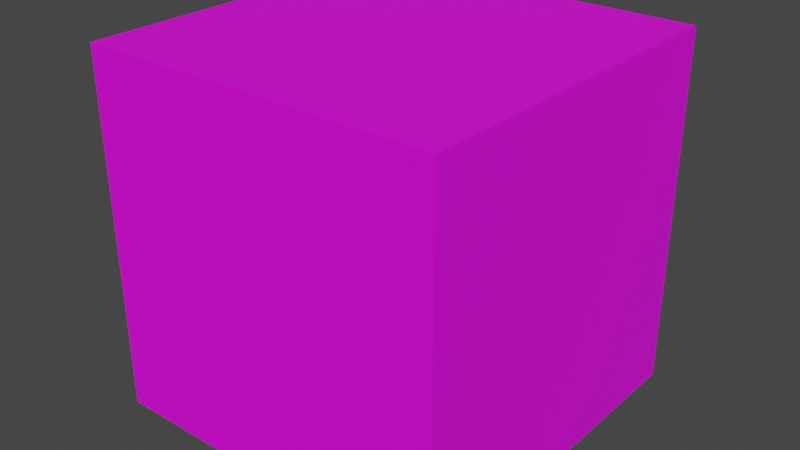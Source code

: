 # Source: 33_udim.blend  (saved by Blender 4.1.3; exported with 4.5.12 LTS)
import bpy
from mathutils import Matrix  # noqa: F401  (used for matrix-valued properties, if any)

bpy.ops.wm.read_factory_settings(use_empty=True)
scene = bpy.context.scene
scene.name = 'Scene'

# ---- collections
col_collection = bpy.data.collections.new('Collection'); scene.collection.children.link(col_collection)

# ---- images (referenced by path relative to the original .blend; pixels are not part of the script)
import os
ASSET_DIR = os.environ.get("B2B_ASSET_DIR", "")  # directory of the original .blend (textures are referenced by path, not embedded)
HERE = os.path.dirname(os.path.abspath(__file__))  # packed textures are extracted next to this script under _unpacked/

def load_image(name, relpath, width, height, colorspace="sRGB"):
    """Load a texture the original file referenced (path relative to the .blend, or extracted next to this script)."""
    p = next((c for c in (os.path.join(HERE, relpath), os.path.join(ASSET_DIR, relpath)) if relpath and os.path.exists(c)), "")
    if p:
        img = bpy.data.images.load(p, check_existing=True)
        img.name = name
    else:  # same state as the original file: an image datablock whose file is absent (Cycles renders it pink)
        img = bpy.data.images.new(name, width, height)
        img.source = "FILE"
        img.filepath = "//" + (relpath or name)
    img.colorspace_settings.name = colorspace
    return img
img_untitled = load_image('Untitled', '', 1024, 1024, 'sRGB')

# ---- materials (node trees are filled in below, after node groups)
mat_material = bpy.data.materials.new('Material')
mat_material.alpha_threshold = 0.0
mat_material.use_transparent_shadow = False
mat_material.roughness = 0.5
mat_material.line_color = (0.0, 0.0, 0.0, 1.0)

# ---- material node trees
mat_material.use_nodes = True; mat_material.node_tree.nodes.clear()
_N = mat_material.node_tree.nodes; _L = mat_material.node_tree.links
n0 = _N.new('ShaderNodeOutputMaterial'); n0.name = 'Material Output'; n0.location = (300, 300)
n1 = _N.new('ShaderNodeBsdfPrincipled'); n1.name = 'Principled BSDF'; n1.location = (10, 300)
n1.distribution = 'GGX'
n1.subsurface_method = 'RANDOM_WALK_SKIN'
n1.inputs[3].default_value = 1.45
n1.inputs[27].default_value = (0.0, 0.0, 0.0, 1.0)
n1.inputs[28].default_value = 1.0
n2 = _N.new('ShaderNodeTexImage'); n2.name = 'Image Texture'; n2.location = (-365, 251)
n2.image = img_untitled
n3 = _N.new('ShaderNodeMapping'); n3.name = 'Mapping'; n3.location = (-672, 41)
n4 = _N.new('ShaderNodeUVMap'); n4.name = 'UV Map'; n4.location = (-916, -29)
_L.new(n1.outputs[0], n0.inputs[0])
_L.new(n2.outputs[0], n1.inputs[0])
_L.new(n3.outputs[0], n2.inputs[0])
_L.new(n4.outputs[0], n3.inputs[0])
_L.new(n2.outputs[1], n1.inputs[4])
n0.is_active_output = True

# ---- world
world_world = bpy.data.worlds.new('World'); scene.world = world_world
world_world.use_nodes = True; world_world.node_tree.nodes.clear()
_N = world_world.node_tree.nodes; _L = world_world.node_tree.links
n0 = _N.new('ShaderNodeOutputWorld'); n0.name = 'World Output'; n0.location = (300, 300)
n1 = _N.new('ShaderNodeBackground'); n1.name = 'Background'; n1.location = (10, 300)
n1.inputs[0].default_value = (0.05088, 0.05088, 0.05088, 1.0)
_L.new(n1.outputs[0], n0.inputs[0])
n0.is_active_output = True
world_world.color = (0.05088, 0.05088, 0.05088)
world_world.use_sun_shadow = False
world_world.sun_shadow_jitter_overblur = 0.0

# ---- meshes
me_cube = bpy.data.meshes.new('Cube')
me_cube.from_pydata([(1.0, 1.0, 1.0), (1.0, 1.0, -1.0), (1.0, -1.0, 1.0), (1.0, -1.0, -1.0), (-1.0, 1.0, 1.0), (-1.0, 1.0, -1.0), (-1.0, -1.0, 1.0), (-1.0, -1.0, -1.0)], [], [(0, 4, 6, 2), (3, 2, 6, 7), (7, 6, 4, 5), (5, 1, 3, 7), (1, 0, 2, 3), (5, 4, 0, 1)])
_uv = me_cube.uv_layers.new(name='UVMap')
_uv.uv.foreach_set('vector', [0.0, 0.0, 0.3333, 0.0, 0.3333, 0.3333, 0.0, 0.3333, 1.694, 1.101, 1.694, 1.434, 1.36, 1.434, 1.36, 1.101, 0.6667, 0.0, 0.6667, 0.3333, 0.3333, 0.3333, 0.3333, 0.0, 1.576, 1.568, 1.909, 1.568, 1.909, 1.901, 1.576, 1.901, 0.875, 1.121, 0.875, 1.854, 0.1416, 1.854, 0.1416, 1.121, 1.672, 0.2734, 1.672, 0.6068, 1.339, 0.6068, 1.339, 0.2734])
me_cube.materials.append(mat_material)
me_cube.use_mirror_vertex_groups = False
me_cube.update()

# ---- objects
ob_cube = bpy.data.objects.new('Cube', me_cube)

# ---- transforms, parenting, visibility, modifiers, constraints
ob_cube.location = (0.0, 0.0, 0.0)
ob_cube.lock_rotations_4d = False
ob_cube.empty_display_type = 'ARROWS'
ob_cube.lineart.crease_threshold = 0.0

# ---- collection membership
col_collection.objects.link(ob_cube)

# ---- scene / render settings (as saved in the file)
scene.frame_start = 1; scene.frame_end = 250; scene.frame_set(0)
scene.render.engine = 'BLENDER_EEVEE_NEXT'
scene.cycles.sampling_pattern = 'TABULATED_SOBOL'
scene.cycles.use_light_tree = False
scene.view_settings.view_transform = 'Filmic'
bpy.context.view_layer.update()

# ---- added for rendering (the .blend has no active camera and no usable light): camera, sun
cam_auto = bpy.data.cameras.new('AutoCamera')
cam_auto.lens = 50.0
cam_auto.sensor_width = 36.0
cam_auto.clip_end = 1000.0
ob_auto_camera = bpy.data.objects.new('AutoCamera', cam_auto)
scene.collection.objects.link(ob_auto_camera)
ob_auto_camera.location = (3.20507, -3.84609, 2.56406)
ob_auto_camera.rotation_euler = (1.09748, -7.21219e-08, 0.694738)
scene.camera = ob_auto_camera
light_auto_sun = bpy.data.lights.new('AutoSun', 'SUN')
light_auto_sun.energy = 3.0
light_auto_sun.angle = 0.0523599
ob_auto_sun = bpy.data.objects.new('AutoSun', light_auto_sun)
scene.collection.objects.link(ob_auto_sun)
ob_auto_sun.rotation_euler = (0.872665, 0.174533, 0.523599)
bpy.context.view_layer.update()
